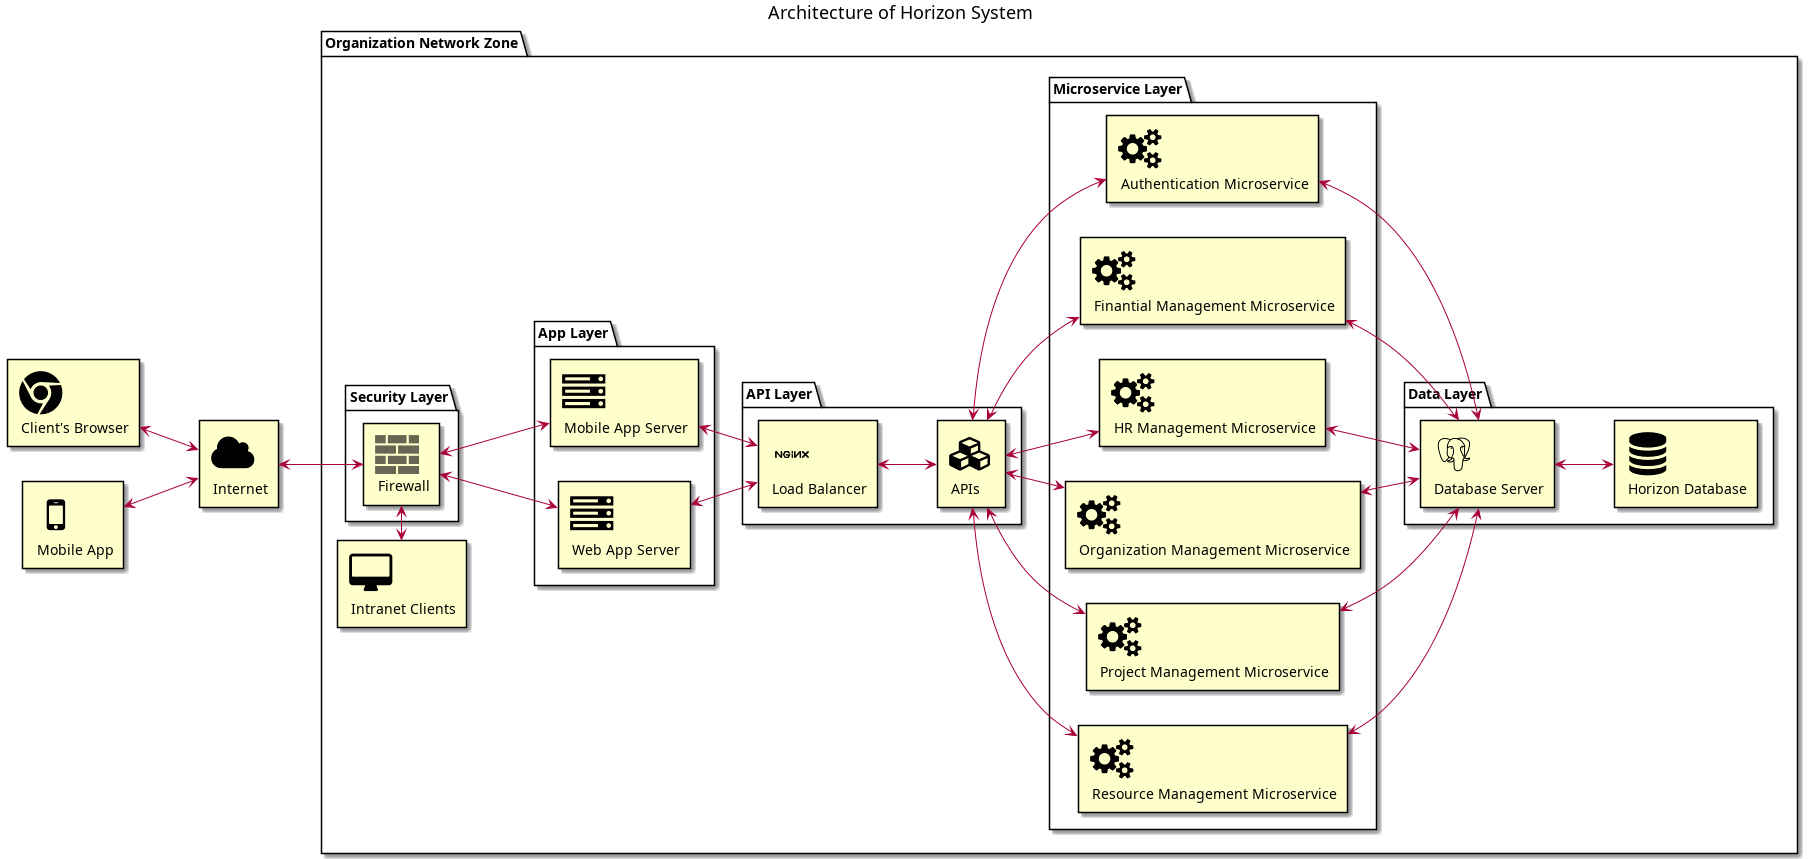

The diagram above was rendered by PlantUML. Its source (embedded in the PNG):
@startuml
skinparam Shadowing True

left to right direction

!include <tupadr3/common>
!include <tupadr3/font-awesome/desktop>
!include <tupadr3/font-awesome/server>
!include <tupadr3/font-awesome/database>
!include <tupadr3/font-awesome/users>
!include <tupadr3/font-awesome/mobile>
!include <tupadr3/font-awesome/bank>
!include <tupadr3/font-awesome/cloud>
!include <tupadr3/font-awesome/chrome>
!include <tupadr3/font-awesome/cubes>
!include <tupadr3/font-awesome/cogs>
!include <tupadr3/devicons/postgresql>
!include <tupadr3/devicons/nginx>
!include <office/Concepts/firewall_orange>

title Architecture of Horizon System

package "Organization Network Zone" as HorizonSystem{
    package "Microservice Layer" as microserviceLayer{
        FA_COGS(authMicroservice, "Authentication Microservice") #BUSINESS
        FA_COGS(financialMicroservice, "Finantial Management Microservice") #BUSINESS
        FA_COGS(hrMicroservice, "HR Management Microservice") #BUSINESS
        FA_COGS(organizationMicroservice, "Organization Management Microservice") #BUSINESS
        FA_COGS(projectMicroservice, "Project Management Microservice") #BUSINESS
        FA_COGS(resourceMicroservice, "Resource Management Microservice") #BUSINESS
    }
    package "API Layer" as apiLayer{
        DEV_NGINX(webServer1, "Load Balancer") #BUSINESS
        FA_CUBES(apis, "APIs") #BUSINESS
    }
    package "App Layer" as appLayer{
        FA_SERVER(mobileAppServer, "Mobile App Server") #BUSINESS
        FA_SERVER(webAppServer, "Web App Server") #BUSINESS
    }
    package "Security Layer" as securityLayer{
        OFF_FIREWALL_ORANGE(firewall,"Firewall") #BUSINESS
    }
    package "Data Layer" as dataLayer{
        DEV_POSTGRESQL(databaseServer, "Database Server") #BUSINESS
        FA_DATABASE(database, "Horizon Database") #BUSINESS
    }
    
    FA_DESKTOP(userStation, "Intranet Clients") #BUSINESS
}

FA_CLOUD(internet, "Internet") #BUSINESS
FA_CHROME(client, "Client's Browser") #BUSINESS
FA_MOBILE(mobileApp, "Mobile App") #BUSINESS

client <--> internet
mobileApp <--> internet
internet <--> firewall
firewall <--> mobileAppServer
firewall <--> webAppServer
databaseServer <--> database
webServer1 <--> apis
apis <--> authMicroservice
apis <--> financialMicroservice
apis <--> hrMicroservice
apis <--> organizationMicroservice
apis <--> projectMicroservice
apis <--> resourceMicroservice
authMicroservice <--> databaseServer
financialMicroservice <--> databaseServer
hrMicroservice <--> databaseServer
organizationMicroservice <--> databaseServer
projectMicroservice <--> databaseServer
resourceMicroservice <--> databaseServer
mobileAppServer <--> webServer1
webAppServer <--> webServer1
userStation <-> firewall
@enduml